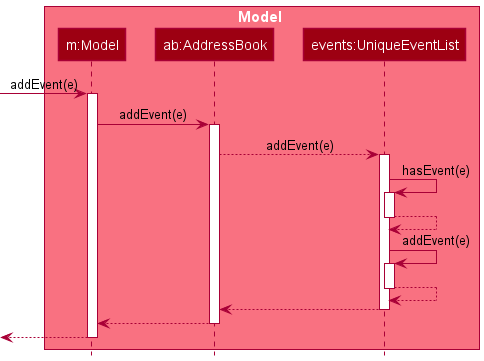

The diagram above was rendered by PlantUML. Its source (embedded in the PNG):
@startuml
!include style.puml

box Model MODEL_COLOR_T1
participant "m:Model" as Model MODEL_COLOR
participant "ab:AddressBook" as AddressBook MODEL_COLOR
participant "events:UniqueEventList" as UniqueEventList MODEL_COLOR
end box

[-> Model: addEvent(e)
activate Model

Model -> AddressBook: addEvent(e)
activate AddressBook

AddressBook --> UniqueEventList: addEvent(e)
activate UniqueEventList

UniqueEventList -> UniqueEventList: hasEvent(e)
activate UniqueEventList

UniqueEventList --> UniqueEventList
deactivate UniqueEventList

UniqueEventList -> UniqueEventList: addEvent(e)
activate UniqueEventList

UniqueEventList --> UniqueEventList
deactivate UniqueEventList

UniqueEventList --> AddressBook
deactivate UniqueEventList

AddressBook --> Model
deactivate AddressBook

[<-- Model
deactivate Model
@enduml